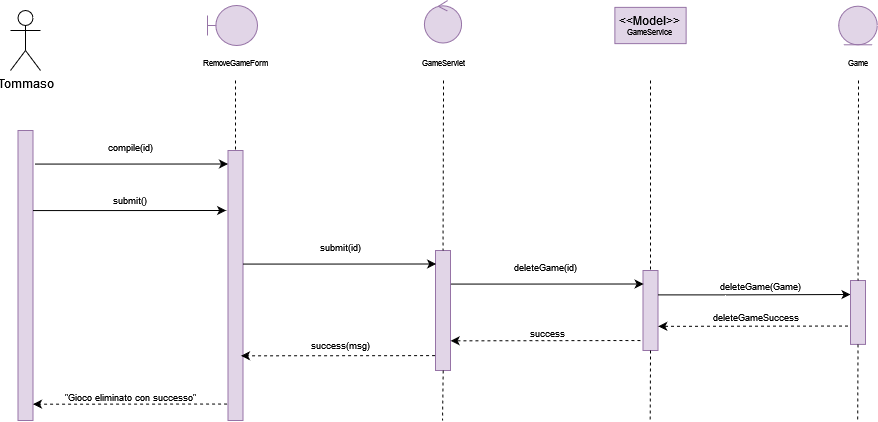

The diagram above was exported from draw.io. Its source (the exported page's mxGraphModel, read from the mxfile embedded in the PNG):
<mxGraphModel dx="1135" dy="593" grid="1" gridSize="10" guides="1" tooltips="1" connect="1" arrows="1" fold="1" page="1" pageScale="1" pageWidth="827" pageHeight="1169" math="0" shadow="0">
  <root>
    <mxCell id="0" />
    <mxCell id="1" parent="0" />
    <mxCell id="WPhjHyZeCxfKg7nktDVD-465" value="Tommaso" style="shape=umlActor;verticalLabelPosition=bottom;verticalAlign=top;html=1;outlineConnect=0;" vertex="1" parent="1">
      <mxGeometry x="790" y="950" width="30" height="60" as="geometry" />
    </mxCell>
    <mxCell id="WPhjHyZeCxfKg7nktDVD-466" value="" style="rounded=0;whiteSpace=wrap;html=1;fillColor=#e1d5e7;strokeColor=#9673a6;" vertex="1" parent="1">
      <mxGeometry x="797.5" y="1070" width="15" height="290" as="geometry" />
    </mxCell>
    <mxCell id="WPhjHyZeCxfKg7nktDVD-467" value="" style="rounded=0;whiteSpace=wrap;html=1;fillColor=#e1d5e7;strokeColor=#9673a6;" vertex="1" parent="1">
      <mxGeometry x="1007.5" y="1090" width="15" height="270" as="geometry" />
    </mxCell>
    <mxCell id="WPhjHyZeCxfKg7nktDVD-468" value="" style="endArrow=none;dashed=1;html=1;rounded=0;fontSize=8;entryX=0.5;entryY=0;entryDx=0;entryDy=0;exitX=0.5;exitY=1;exitDx=0;exitDy=0;" edge="1" parent="1" target="WPhjHyZeCxfKg7nktDVD-467">
      <mxGeometry width="50" height="50" relative="1" as="geometry">
        <mxPoint x="1015.0000000000002" y="1020" as="sourcePoint" />
        <mxPoint x="1037.5" y="1080" as="targetPoint" />
      </mxGeometry>
    </mxCell>
    <mxCell id="WPhjHyZeCxfKg7nktDVD-470" value="&lt;div&gt;RemoveGameForm&lt;/div&gt;" style="text;html=1;strokeColor=none;fillColor=none;align=center;verticalAlign=middle;whiteSpace=wrap;rounded=0;fontSize=8;" vertex="1" parent="1">
      <mxGeometry x="1000" y="995" width="30" height="15" as="geometry" />
    </mxCell>
    <mxCell id="WPhjHyZeCxfKg7nktDVD-471" value="submit()" style="text;html=1;strokeColor=none;fillColor=none;align=center;verticalAlign=middle;whiteSpace=wrap;rounded=0;fontSize=9;" vertex="1" parent="1">
      <mxGeometry x="850" y="1130" width="120" height="20" as="geometry" />
    </mxCell>
    <mxCell id="WPhjHyZeCxfKg7nktDVD-473" value="GameServlet" style="text;html=1;strokeColor=none;fillColor=none;align=center;verticalAlign=middle;whiteSpace=wrap;rounded=0;fontSize=8;" vertex="1" parent="1">
      <mxGeometry x="1207.5" y="995" width="30" height="15" as="geometry" />
    </mxCell>
    <mxCell id="WPhjHyZeCxfKg7nktDVD-474" value="" style="rounded=0;whiteSpace=wrap;html=1;fillColor=#e1d5e7;strokeColor=#9673a6;" vertex="1" parent="1">
      <mxGeometry x="1215" y="1190" width="15" height="120" as="geometry" />
    </mxCell>
    <mxCell id="WPhjHyZeCxfKg7nktDVD-475" value="" style="endArrow=none;dashed=1;html=1;rounded=0;fontSize=8;entryX=0.5;entryY=0;entryDx=0;entryDy=0;" edge="1" parent="1" target="WPhjHyZeCxfKg7nktDVD-474">
      <mxGeometry width="50" height="50" relative="1" as="geometry">
        <mxPoint x="1223" y="1020" as="sourcePoint" />
        <mxPoint x="1267.5" y="1093.5" as="targetPoint" />
      </mxGeometry>
    </mxCell>
    <mxCell id="WPhjHyZeCxfKg7nktDVD-477" value="" style="rounded=0;whiteSpace=wrap;html=1;fillColor=#e1d5e7;strokeColor=#9673a6;" vertex="1" parent="1">
      <mxGeometry x="1422.5" y="1210" width="15" height="80" as="geometry" />
    </mxCell>
    <mxCell id="WPhjHyZeCxfKg7nktDVD-478" value="" style="endArrow=none;dashed=1;html=1;rounded=0;fontSize=8;entryX=0.5;entryY=0;entryDx=0;entryDy=0;" edge="1" parent="1" target="WPhjHyZeCxfKg7nktDVD-477">
      <mxGeometry width="50" height="50" relative="1" as="geometry">
        <mxPoint x="1430" y="1020" as="sourcePoint" />
        <mxPoint x="1452.5" y="1118.5" as="targetPoint" />
      </mxGeometry>
    </mxCell>
    <mxCell id="WPhjHyZeCxfKg7nktDVD-480" value="Game" style="text;html=1;strokeColor=none;fillColor=none;align=center;verticalAlign=middle;whiteSpace=wrap;rounded=0;fontSize=8;" vertex="1" parent="1">
      <mxGeometry x="1622.5" y="995.0000000000001" width="30" height="15" as="geometry" />
    </mxCell>
    <mxCell id="WPhjHyZeCxfKg7nktDVD-481" value="" style="endArrow=classic;html=1;rounded=0;exitX=1;exitY=0;exitDx=0;exitDy=0;entryX=-0.125;entryY=0.121;entryDx=0;entryDy=0;entryPerimeter=0;" edge="1" parent="1">
      <mxGeometry width="50" height="50" relative="1" as="geometry">
        <mxPoint x="812.5" y="1150.0700000000002" as="sourcePoint" />
        <mxPoint x="1005.6250000000002" y="1150" as="targetPoint" />
        <Array as="points">
          <mxPoint x="860" y="1150.07" />
          <mxPoint x="880" y="1150.07" />
        </Array>
      </mxGeometry>
    </mxCell>
    <mxCell id="WPhjHyZeCxfKg7nktDVD-482" value="" style="endArrow=classic;html=1;rounded=0;exitX=1;exitY=0;exitDx=0;exitDy=0;entryX=-0.125;entryY=0.121;entryDx=0;entryDy=0;entryPerimeter=0;" edge="1" parent="1">
      <mxGeometry width="50" height="50" relative="1" as="geometry">
        <mxPoint x="1022.5000000000002" y="1203.5700000000002" as="sourcePoint" />
        <mxPoint x="1215.625" y="1203.5" as="targetPoint" />
        <Array as="points">
          <mxPoint x="1070" y="1203.57" />
          <mxPoint x="1090" y="1203.57" />
        </Array>
      </mxGeometry>
    </mxCell>
    <mxCell id="WPhjHyZeCxfKg7nktDVD-483" value="" style="endArrow=classic;html=1;rounded=0;exitX=1;exitY=0;exitDx=0;exitDy=0;entryX=-0.125;entryY=0.121;entryDx=0;entryDy=0;entryPerimeter=0;" edge="1" parent="1">
      <mxGeometry width="50" height="50" relative="1" as="geometry">
        <mxPoint x="814.3800000000001" y="1103.5700000000002" as="sourcePoint" />
        <mxPoint x="1007.5050000000001" y="1103.5" as="targetPoint" />
        <Array as="points">
          <mxPoint x="861.8800000000001" y="1103.57" />
          <mxPoint x="881.8800000000001" y="1103.57" />
        </Array>
      </mxGeometry>
    </mxCell>
    <mxCell id="WPhjHyZeCxfKg7nktDVD-484" value="" style="endArrow=classic;html=1;rounded=0;dashed=1;fontSize=7;exitX=-0.047;exitY=0.97;exitDx=0;exitDy=0;exitPerimeter=0;" edge="1" parent="1">
      <mxGeometry width="50" height="50" relative="1" as="geometry">
        <mxPoint x="1214.505" y="1295.1" as="sourcePoint" />
        <mxPoint x="1020.5" y="1295.29" as="targetPoint" />
      </mxGeometry>
    </mxCell>
    <mxCell id="WPhjHyZeCxfKg7nktDVD-485" value="" style="endArrow=classic;html=1;rounded=0;exitX=1;exitY=0;exitDx=0;exitDy=0;entryX=-0.125;entryY=0.121;entryDx=0;entryDy=0;entryPerimeter=0;" edge="1" parent="1">
      <mxGeometry width="50" height="50" relative="1" as="geometry">
        <mxPoint x="1230" y="1223.5700000000004" as="sourcePoint" />
        <mxPoint x="1423.125" y="1223.5000000000002" as="targetPoint" />
        <Array as="points">
          <mxPoint x="1277.5" y="1223.57" />
          <mxPoint x="1297.5" y="1223.57" />
        </Array>
      </mxGeometry>
    </mxCell>
    <mxCell id="WPhjHyZeCxfKg7nktDVD-486" value="&lt;div style=&quot;font-size: 9px&quot;&gt;&lt;font style=&quot;font-size: 9px&quot;&gt;compile(id)&lt;/font&gt;&lt;/div&gt;" style="text;html=1;strokeColor=none;fillColor=none;align=center;verticalAlign=middle;whiteSpace=wrap;rounded=0;fontSize=9;" vertex="1" parent="1">
      <mxGeometry x="812.5" y="1070" width="195" height="33.5" as="geometry" />
    </mxCell>
    <mxCell id="WPhjHyZeCxfKg7nktDVD-487" value="success(msg)" style="text;html=1;strokeColor=none;fillColor=none;align=center;verticalAlign=middle;whiteSpace=wrap;rounded=0;fontSize=9;" vertex="1" parent="1">
      <mxGeometry x="1022.5" y="1268.32" width="195" height="33.5" as="geometry" />
    </mxCell>
    <mxCell id="WPhjHyZeCxfKg7nktDVD-488" value="&quot;Gioco eliminato con successo&quot;" style="text;html=1;strokeColor=none;fillColor=none;align=center;verticalAlign=middle;whiteSpace=wrap;rounded=0;fontSize=9;" vertex="1" parent="1">
      <mxGeometry x="812.5" y="1320" width="195" height="33.5" as="geometry" />
    </mxCell>
    <mxCell id="WPhjHyZeCxfKg7nktDVD-489" value="success" style="text;html=1;strokeColor=none;fillColor=none;align=center;verticalAlign=middle;whiteSpace=wrap;rounded=0;fontSize=9;" vertex="1" parent="1">
      <mxGeometry x="1230" y="1256.5" width="195" height="33.5" as="geometry" />
    </mxCell>
    <mxCell id="WPhjHyZeCxfKg7nktDVD-490" value="" style="endArrow=classic;html=1;rounded=0;dashed=1;fontSize=7;" edge="1" parent="1">
      <mxGeometry width="50" height="50" relative="1" as="geometry">
        <mxPoint x="1419.88" y="1280" as="sourcePoint" />
        <mxPoint x="1230.13" y="1280.32" as="targetPoint" />
      </mxGeometry>
    </mxCell>
    <mxCell id="WPhjHyZeCxfKg7nktDVD-491" value="" style="endArrow=classic;html=1;rounded=0;dashed=1;fontSize=7;exitX=-0.047;exitY=0.97;exitDx=0;exitDy=0;exitPerimeter=0;" edge="1" parent="1">
      <mxGeometry width="50" height="50" relative="1" as="geometry">
        <mxPoint x="1006.5049999999999" y="1343.5" as="sourcePoint" />
        <mxPoint x="812.5" y="1343.69" as="targetPoint" />
      </mxGeometry>
    </mxCell>
    <mxCell id="WPhjHyZeCxfKg7nktDVD-492" value="&lt;div style=&quot;font-size: 9px&quot;&gt;&lt;font style=&quot;font-size: 9px&quot;&gt;submit(id)&lt;/font&gt;&lt;/div&gt;" style="text;html=1;strokeColor=none;fillColor=none;align=center;verticalAlign=middle;whiteSpace=wrap;rounded=0;fontSize=9;" vertex="1" parent="1">
      <mxGeometry x="1022.5" y="1170" width="195" height="33.5" as="geometry" />
    </mxCell>
    <mxCell id="WPhjHyZeCxfKg7nktDVD-493" value="&lt;div style=&quot;font-size: 9px&quot;&gt;&lt;font style=&quot;font-size: 9px&quot;&gt;deleteGame(id)&lt;/font&gt;&lt;/div&gt;" style="text;html=1;strokeColor=none;fillColor=none;align=center;verticalAlign=middle;whiteSpace=wrap;rounded=0;fontSize=9;" vertex="1" parent="1">
      <mxGeometry x="1227.5" y="1190" width="195" height="33.5" as="geometry" />
    </mxCell>
    <mxCell id="WPhjHyZeCxfKg7nktDVD-494" value="&lt;font style=&quot;font-size: 9px&quot;&gt;deleteGame(Game)&lt;/font&gt;" style="text;html=1;strokeColor=none;fillColor=none;align=center;verticalAlign=middle;whiteSpace=wrap;rounded=0;" vertex="1" parent="1">
      <mxGeometry x="1510" y="1210" width="60" height="30" as="geometry" />
    </mxCell>
    <mxCell id="WPhjHyZeCxfKg7nktDVD-495" value="" style="endArrow=classic;html=1;rounded=0;exitX=1;exitY=0;exitDx=0;exitDy=0;entryX=0;entryY=0.219;entryDx=0;entryDy=0;entryPerimeter=0;" edge="1" parent="1" target="WPhjHyZeCxfKg7nktDVD-497">
      <mxGeometry width="50" height="50" relative="1" as="geometry">
        <mxPoint x="1437.5000000000002" y="1234.39" as="sourcePoint" />
        <mxPoint x="1620" y="1234" as="targetPoint" />
        <Array as="points">
          <mxPoint x="1485" y="1234.39" />
          <mxPoint x="1505" y="1234.39" />
        </Array>
      </mxGeometry>
    </mxCell>
    <mxCell id="WPhjHyZeCxfKg7nktDVD-497" value="" style="rounded=0;whiteSpace=wrap;html=1;fillColor=#e1d5e7;strokeColor=#9673a6;" vertex="1" parent="1">
      <mxGeometry x="1630" y="1220" width="15" height="63.91" as="geometry" />
    </mxCell>
    <mxCell id="WPhjHyZeCxfKg7nktDVD-498" value="" style="endArrow=none;dashed=1;html=1;rounded=0;fontSize=8;entryX=0.5;entryY=0;entryDx=0;entryDy=0;" edge="1" parent="1" target="WPhjHyZeCxfKg7nktDVD-497">
      <mxGeometry width="50" height="50" relative="1" as="geometry">
        <mxPoint x="1638" y="1020" as="sourcePoint" />
        <mxPoint x="1660" y="1112.41" as="targetPoint" />
      </mxGeometry>
    </mxCell>
    <mxCell id="WPhjHyZeCxfKg7nktDVD-499" value="deleteGameSuccess" style="text;html=1;strokeColor=none;fillColor=none;align=center;verticalAlign=middle;whiteSpace=wrap;rounded=0;fontSize=9;" vertex="1" parent="1">
      <mxGeometry x="1437.5" y="1240" width="195" height="33.5" as="geometry" />
    </mxCell>
    <mxCell id="WPhjHyZeCxfKg7nktDVD-500" value="" style="endArrow=classic;html=1;rounded=0;dashed=1;fontSize=7;" edge="1" parent="1">
      <mxGeometry width="50" height="50" relative="1" as="geometry">
        <mxPoint x="1627.5" y="1265.5" as="sourcePoint" />
        <mxPoint x="1437.75" y="1265.82" as="targetPoint" />
      </mxGeometry>
    </mxCell>
    <mxCell id="WPhjHyZeCxfKg7nktDVD-501" value="" style="endArrow=none;dashed=1;html=1;rounded=0;fontSize=8;" edge="1" parent="1">
      <mxGeometry width="50" height="50" relative="1" as="geometry">
        <mxPoint x="1222.6599999999999" y="1310" as="sourcePoint" />
        <mxPoint x="1222" y="1360" as="targetPoint" />
      </mxGeometry>
    </mxCell>
    <mxCell id="WPhjHyZeCxfKg7nktDVD-502" value="" style="endArrow=none;dashed=1;html=1;rounded=0;fontSize=8;exitX=0.5;exitY=1;exitDx=0;exitDy=0;" edge="1" parent="1" source="WPhjHyZeCxfKg7nktDVD-477">
      <mxGeometry width="50" height="50" relative="1" as="geometry">
        <mxPoint x="1430.3199999999997" y="1310" as="sourcePoint" />
        <mxPoint x="1429.6599999999999" y="1360" as="targetPoint" />
      </mxGeometry>
    </mxCell>
    <mxCell id="WPhjHyZeCxfKg7nktDVD-503" value="" style="endArrow=none;dashed=1;html=1;rounded=0;fontSize=8;exitX=0.5;exitY=1;exitDx=0;exitDy=0;" edge="1" parent="1" source="WPhjHyZeCxfKg7nktDVD-497">
      <mxGeometry width="50" height="50" relative="1" as="geometry">
        <mxPoint x="1637.5" y="1290" as="sourcePoint" />
        <mxPoint x="1637.1599999999999" y="1360" as="targetPoint" />
      </mxGeometry>
    </mxCell>
    <mxCell id="WPhjHyZeCxfKg7nktDVD-504" value="" style="shape=umlBoundary;whiteSpace=wrap;html=1;fillColor=#e1d5e7;strokeColor=#9673a6;" vertex="1" parent="1">
      <mxGeometry x="987" y="945" width="50" height="40" as="geometry" />
    </mxCell>
    <mxCell id="WPhjHyZeCxfKg7nktDVD-505" value="" style="ellipse;shape=umlControl;whiteSpace=wrap;html=1;fillColor=#e1d5e7;strokeColor=#9673a6;" vertex="1" parent="1">
      <mxGeometry x="1203.9099999999999" y="940" width="37.19" height="42.5" as="geometry" />
    </mxCell>
    <mxCell id="WPhjHyZeCxfKg7nktDVD-506" value="&lt;div&gt;&amp;lt;&amp;lt;Model&amp;gt;&amp;gt;&lt;/div&gt;&lt;div style=&quot;font-size: 8px&quot;&gt;GameService&lt;br&gt;&lt;/div&gt;" style="rounded=0;whiteSpace=wrap;html=1;fillColor=#e1d5e7;strokeColor=#9673a6;" vertex="1" parent="1">
      <mxGeometry x="1394.3799999999999" y="946.88" width="71.25" height="36.25" as="geometry" />
    </mxCell>
    <mxCell id="WPhjHyZeCxfKg7nktDVD-507" value="" style="ellipse;shape=umlEntity;whiteSpace=wrap;html=1;fontSize=8;fillColor=#e1d5e7;strokeColor=#9673a6;" vertex="1" parent="1">
      <mxGeometry x="1618.2" y="945.7" width="38.59" height="38.59" as="geometry" />
    </mxCell>
  </root>
</mxGraphModel>